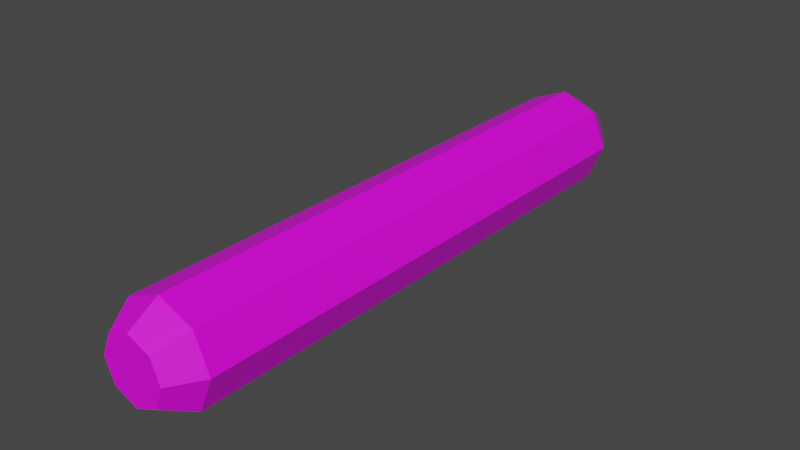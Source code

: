 # Source: SausageCooked.blend  (saved by Blender 3.3.6; exported with 4.5.12 LTS)
import bpy
from mathutils import Matrix  # noqa: F401  (used for matrix-valued properties, if any)

bpy.ops.wm.read_factory_settings(use_empty=True)
scene = bpy.context.scene
scene.name = 'Scene'

# ---- collections
col_collection = bpy.data.collections.new('Collection'); scene.collection.children.link(col_collection)

# ---- images (referenced by path relative to the original .blend; pixels are not part of the script)
import os
ASSET_DIR = os.environ.get("B2B_ASSET_DIR", "")  # directory of the original .blend (textures are referenced by path, not embedded)
HERE = os.path.dirname(os.path.abspath(__file__))  # packed textures are extracted next to this script under _unpacked/

def load_image(name, relpath, width, height, colorspace="sRGB"):
    """Load a texture the original file referenced (path relative to the .blend, or extracted next to this script)."""
    p = next((c for c in (os.path.join(HERE, relpath), os.path.join(ASSET_DIR, relpath)) if relpath and os.path.exists(c)), "")
    if p:
        img = bpy.data.images.load(p, check_existing=True)
        img.name = name
    else:  # same state as the original file: an image datablock whose file is absent (Cycles renders it pink)
        img = bpy.data.images.new(name, width, height)
        img.source = "FILE"
        img.filepath = "//" + (relpath or name)
    img.colorspace_settings.name = colorspace
    return img
img_imphenziapalette01_256_png = load_image('ImphenziaPalette01-256.png', 'ImphenziaPalette01-256.png', 1024, 1024, 'sRGB')

# ---- materials (node trees are filled in below, after node groups)
mat_material = bpy.data.materials.new('Material')
mat_material.alpha_threshold = 0.0
mat_material.use_transparent_shadow = False
mat_material.roughness = 0.5
mat_material.line_color = (0.0, 0.0, 0.0, 1.0)
mat_mustard = bpy.data.materials.new('Mustard')
mat_mustard.use_transparent_shadow = False

# ---- material node trees
mat_material.use_nodes = True; mat_material.node_tree.nodes.clear()
_N = mat_material.node_tree.nodes; _L = mat_material.node_tree.links
n0 = _N.new('ShaderNodeOutputMaterial'); n0.name = 'Material Output'; n0.location = (300, 300)
n1 = _N.new('ShaderNodeBsdfPrincipled'); n1.name = 'Principled BSDF'; n1.location = (10, 300)
n1.distribution = 'GGX'
n1.subsurface_method = 'RANDOM_WALK_SKIN'
n1.inputs[3].default_value = 1.45
n1.inputs[27].default_value = (0.0, 0.0, 0.0, 1.0)
n1.inputs[28].default_value = 1.0
n2 = _N.new('ShaderNodeTexImage'); n2.name = 'Image Texture'; n2.location = (-416, 181)
n2.image = img_imphenziapalette01_256_png
_L.new(n1.outputs[0], n0.inputs[0])
_L.new(n2.outputs[0], n1.inputs[0])
n0.is_active_output = True
mat_mustard.use_nodes = True; mat_mustard.node_tree.nodes.clear()
_N = mat_mustard.node_tree.nodes; _L = mat_mustard.node_tree.links
n0 = _N.new('ShaderNodeBsdfPrincipled'); n0.name = 'Principled BSDF'; n0.location = (10, 300)
n0.distribution = 'GGX'
n0.subsurface_method = 'RANDOM_WALK_SKIN'
n0.inputs[0].default_value = (0.7379, 0.4735, 0.003035, 1.0)
n0.inputs[3].default_value = 1.45
n0.inputs[27].default_value = (0.0, 0.0, 0.0, 1.0)
n0.inputs[28].default_value = 1.0
n1 = _N.new('ShaderNodeOutputMaterial'); n1.name = 'Material Output'; n1.location = (300, 300)
_L.new(n0.outputs[0], n1.inputs[0])
n1.is_active_output = True

# ---- world
world_world = bpy.data.worlds.new('World'); scene.world = world_world
world_world.use_nodes = True; world_world.node_tree.nodes.clear()
_N = world_world.node_tree.nodes; _L = world_world.node_tree.links
n0 = _N.new('ShaderNodeOutputWorld'); n0.name = 'World Output'; n0.location = (300, 300)
n1 = _N.new('ShaderNodeBackground'); n1.name = 'Background'; n1.location = (10, 300)
n1.inputs[0].default_value = (0.05088, 0.05088, 0.05088, 1.0)
_L.new(n1.outputs[0], n0.inputs[0])
n0.is_active_output = True
world_world.color = (0.05088, 0.05088, 0.05088)
world_world.use_sun_shadow = False
world_world.sun_shadow_jitter_overblur = 0.0

# ---- meshes
me_cylinder = bpy.data.meshes.new('Cylinder')
me_cylinder.from_pydata([(3.725e-09, 0.1918, 1.0), (0.0, 0.3, 0.9), (0.1356, 0.1356, 1.0), (0.2121, 0.2121, 0.9), (0.1918, -3.725e-09, 1.0), (0.3, 0.0, 0.9), (0.1356, -0.1356, 1.0), (0.2121, -0.2121, 0.9), (-3.725e-09, -0.1918, 1.0), (0.0, -0.3, 0.9), (-0.1356, -0.1356, 1.0), (-0.2121, -0.2121, 0.9), (-0.1918, 3.725e-09, 1.0), (-0.3, 0.0, 0.9), (-0.1356, 0.1356, 1.0), (-0.2121, 0.2121, 0.9), (-3.725e-09, 0.1918, -1.0), (0.0, 0.3, -0.9), (0.2121, 0.2121, -0.9), (0.1356, 0.1356, -1.0), (0.3, 0.0, -0.9), (0.1918, 3.725e-09, -1.0), (0.2121, -0.2121, -0.9), (0.1356, -0.1356, -1.0), (0.0, -0.3, -0.9), (3.725e-09, -0.1918, -1.0), (-0.2121, -0.2121, -0.9), (-0.1356, -0.1356, -1.0), (-0.3, 0.0, -0.9), (-0.1918, -3.725e-09, -1.0), (-0.2121, 0.2121, -0.9), (-0.1356, 0.1356, -1.0)], [], [(17, 1, 3, 18), (22, 7, 9, 24), (24, 9, 11, 26), (26, 11, 13, 28), (28, 13, 15, 30), (18, 3, 5, 20), (20, 5, 7, 22), (30, 15, 1, 17), (3, 1, 0, 2), (5, 3, 2, 4), (7, 5, 4, 6), (9, 7, 6, 8), (11, 9, 8, 10), (13, 11, 10, 12), (15, 13, 12, 14), (1, 15, 14, 0), (2, 0, 14, 12, 10, 8, 6, 4), (17, 18, 19, 16), (18, 20, 21, 19), (20, 22, 23, 21), (22, 24, 25, 23), (24, 26, 27, 25), (26, 28, 29, 27), (28, 30, 31, 29), (30, 17, 16, 31), (16, 19, 21, 23, 25, 27, 29, 31)])
_uv = me_cylinder.uv_layers.new(name='UVMap')
_uv.uv.foreach_set('vector', [0.3027, 0.68, 0.3027, 0.68, 0.3027, 0.68, 0.3027, 0.68, 0.3027, 0.68, 0.3027, 0.68, 0.3027, 0.68, 0.3027, 0.68, 0.3027, 0.68, 0.3027, 0.68, 0.3027, 0.68, 0.3027, 0.68, 0.3027, 0.68, 0.3027, 0.68, 0.3027, 0.68, 0.3027, 0.68, 0.3027, 0.68, 0.3027, 0.68, 0.3027, 0.68, 0.3027, 0.68, 0.3027, 0.68, 0.3027, 0.68, 0.3027, 0.68, 0.3027, 0.68, 0.3027, 0.68, 0.3027, 0.68, 0.3027, 0.68, 0.3027, 0.68, 0.3027, 0.68, 0.3027, 0.68, 0.3027, 0.68, 0.3027, 0.68, 0.3027, 0.68, 0.3027, 0.68, 0.3027, 0.68, 0.3027, 0.68, 0.3027, 0.68, 0.3027, 0.68, 0.3027, 0.68, 0.3027, 0.68, 0.3027, 0.68, 0.3027, 0.68, 0.3027, 0.68, 0.3027, 0.68, 0.3027, 0.68, 0.3027, 0.68, 0.3027, 0.68, 0.3027, 0.68, 0.3027, 0.68, 0.3027, 0.68, 0.3027, 0.68, 0.3027, 0.68, 0.3027, 0.68, 0.3027, 0.68, 0.3027, 0.68, 0.3027, 0.68, 0.3027, 0.68, 0.3027, 0.68, 0.3027, 0.68, 0.3027, 0.68, 0.3027, 0.68, 0.3027, 0.68, 0.3027, 0.68, 0.3027, 0.68, 0.3027, 0.68, 0.3027, 0.68, 0.3027, 0.68, 0.3027, 0.68, 0.3027, 0.68, 0.3027, 0.68, 0.3027, 0.68, 0.3027, 0.68, 0.3027, 0.68, 0.3027, 0.68, 0.3027, 0.68, 0.3027, 0.68, 0.3027, 0.68, 0.3027, 0.68, 0.3027, 0.68, 0.3027, 0.68, 0.3027, 0.68, 0.3027, 0.68, 0.3027, 0.68, 0.3027, 0.68, 0.3027, 0.68, 0.3027, 0.68, 0.3027, 0.68, 0.3027, 0.68, 0.3027, 0.68, 0.3027, 0.68, 0.3027, 0.68, 0.3027, 0.68, 0.3027, 0.68, 0.3027, 0.68, 0.3027, 0.68, 0.3027, 0.68, 0.3027, 0.68, 0.3027, 0.68, 0.3027, 0.68, 0.3027, 0.68, 0.3027, 0.68, 0.3027, 0.68, 0.3027, 0.68, 0.3027, 0.68, 0.3027, 0.68, 0.3027, 0.68, 0.3027, 0.68, 0.3027, 0.68, 0.3027, 0.68, 0.3027, 0.68, 0.3027, 0.68, 0.3027, 0.68])
me_cylinder.materials.append(mat_material)
me_cylinder.materials.append(mat_mustard)
me_cylinder.update()

# ---- objects
ob_sausage = bpy.data.objects.new('Sausage', me_cylinder)

# ---- transforms, parenting, visibility, modifiers, constraints
ob_sausage.location = (0.0, 0.0, 0.0)
ob_sausage.rotation_euler = (1.571, 0.0, 0.0)
ob_sausage.scale = (1.0, 1.0, 1.785)

# ---- collection membership
col_collection.objects.link(ob_sausage)

# ---- scene / render settings (as saved in the file)
scene.frame_start = 1; scene.frame_end = 250; scene.frame_set(1)
scene.render.engine = 'BLENDER_EEVEE_NEXT'
scene.cycles.sampling_pattern = 'TABULATED_SOBOL'
scene.cycles.use_light_tree = False
scene.view_settings.view_transform = 'Filmic'
bpy.context.view_layer.update()

# ---- added for rendering (the .blend has no active camera and no usable light): camera, sun
cam_auto = bpy.data.cameras.new('AutoCamera')
cam_auto.lens = 50.0
cam_auto.sensor_width = 36.0
cam_auto.clip_end = 1000.0
ob_auto_camera = bpy.data.objects.new('AutoCamera', cam_auto)
scene.collection.objects.link(ob_auto_camera)
ob_auto_camera.location = (3.39486, -4.07383, 2.71589)
ob_auto_camera.rotation_euler = (1.09748, -7.21219e-08, 0.694738)
scene.camera = ob_auto_camera
light_auto_sun = bpy.data.lights.new('AutoSun', 'SUN')
light_auto_sun.energy = 3.0
light_auto_sun.angle = 0.0523599
ob_auto_sun = bpy.data.objects.new('AutoSun', light_auto_sun)
scene.collection.objects.link(ob_auto_sun)
ob_auto_sun.rotation_euler = (0.872665, 0.174533, 0.523599)
bpy.context.view_layer.update()
